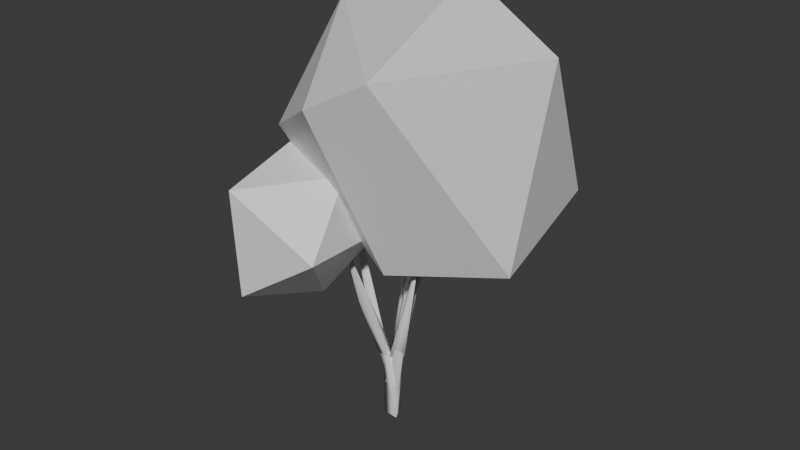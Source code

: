 # Source: SmallTree02-LOWLOD.blend  (saved by Blender 4.1.24; exported with 4.5.12 LTS)
import bpy
from mathutils import Matrix  # noqa: F401  (used for matrix-valued properties, if any)

bpy.ops.wm.read_factory_settings(use_empty=True)
scene = bpy.context.scene
scene.name = 'Scene'

# ---- materials (node trees are filled in below, after node groups)
mat_trunk_001 = bpy.data.materials.new('trunk.001')
mat_trunk_001.use_transparent_shadow = False
mat_leaf_002 = bpy.data.materials.new('leaf.002')
mat_leaf_002.use_transparent_shadow = False

# ---- material node trees
mat_trunk_001.use_nodes = True; mat_trunk_001.node_tree.nodes.clear()
_N = mat_trunk_001.node_tree.nodes; _L = mat_trunk_001.node_tree.links
n0 = _N.new('ShaderNodeBsdfPrincipled'); n0.name = 'Principled BSDF'; n0.location = (10, 300)
n1 = _N.new('ShaderNodeOutputMaterial'); n1.name = 'Material Output'; n1.location = (300, 300)
_L.new(n0.outputs[0], n1.inputs[0])
n1.is_active_output = True
mat_leaf_002.use_nodes = True; mat_leaf_002.node_tree.nodes.clear()
_N = mat_leaf_002.node_tree.nodes; _L = mat_leaf_002.node_tree.links
n0 = _N.new('ShaderNodeBsdfPrincipled'); n0.name = 'Principled BSDF'; n0.location = (10, 300)
n1 = _N.new('ShaderNodeOutputMaterial'); n1.name = 'Material Output'; n1.location = (300, 300)
_L.new(n0.outputs[0], n1.inputs[0])
n1.is_active_output = True

# ---- world
world_world = bpy.data.worlds.new('World'); scene.world = world_world
world_world.use_nodes = True; world_world.node_tree.nodes.clear()
_N = world_world.node_tree.nodes; _L = world_world.node_tree.links
n0 = _N.new('ShaderNodeOutputWorld'); n0.name = 'World Output'; n0.location = (300, 300)
n1 = _N.new('ShaderNodeBackground'); n1.name = 'Background'; n1.location = (10, 300)
n1.inputs[0].default_value = (0.05088, 0.05088, 0.05088, 1.0)
_L.new(n1.outputs[0], n0.inputs[0])
n0.is_active_output = True
world_world.color = (0.05088, 0.05088, 0.05088)
world_world.use_sun_shadow = False
world_world.sun_shadow_jitter_overblur = 0.0

# ---- meshes
me_icosphere_005 = bpy.data.meshes.new('Icosphere.005')
me_icosphere_005.from_pydata([(-0.004608, -0.00935, -1.121), (0.8784, -0.6706, -0.5714), (-0.2965, -0.906, -0.4771), (-0.9635, 0.002515, -0.4822), (-0.3619, 1.069, -0.5853), (0.8451, 0.6179, -0.5576), (0.344, -1.078, 0.5752), (-0.8675, -0.6308, 0.5351), (-0.8265, 0.5878, 0.5006), (0.2593, 1.03, 0.5489), (1.113, -0.03564, 0.5609), (-0.01604, -0.01537, 1.218), (-0.1725, -0.5412, -0.9196), (0.4589, -0.3464, -0.9525), (0.2784, -0.8805, -0.5776), (1.034, -0.01302, -0.6696), (0.4651, 0.3309, -0.962), (-0.6089, 0.01905, -0.9669), (-0.734, -0.5281, -0.5611), (-0.1844, 0.553, -0.9801), (-0.7473, 0.5349, -0.5712), (0.3302, 0.9914, -0.6724), (1.079, -0.3586, 0.005488), (1.13, 0.3749, 0.002509), (-0.001566, -1.168, 0.01094), (0.6705, -0.9443, 0.01093), (-1.054, -0.3338, -0.005887), (-0.6488, -0.8971, 0.006281), (-0.7266, 0.963, 0.006199), (-1.088, 0.3531, -0.004116), (0.6698, 0.9298, -0.01329), (0.003847, 1.263, 0.0122), (0.7959, -0.5949, 0.6245), (-0.3393, -1.053, 0.6878), (-1.013, 0.0003606, 0.6119), (-0.3012, 0.9047, 0.5953), (0.8211, 0.5332, 0.6747), (0.204, -0.6568, 1.097), (0.67, -0.03422, 1.124), (-0.5408, -0.3986, 1.067), (-0.4935, 0.342, 0.9621), (0.1422, 0.5647, 1.031), (-1.067, 0.0499, -1.583), (-0.6862, -0.236, -1.299), (-1.241, -0.4943, -1.343), (-1.539, 0.05142, -1.291), (-1.249, 0.6059, -1.336), (-0.6882, 0.3303, -1.284), (-0.9169, -0.4486, -0.7997), (-1.594, -0.3352, -0.7144), (-1.53, 0.4076, -0.7369), (-0.8701, 0.6371, -0.7322), (-0.6031, 0.05809, -0.8224), (-1.055, 0.05163, -0.3764), (-1.161, -0.2532, -1.552), (-0.8425, -0.1241, -1.514), (-0.9165, -0.4418, -1.377), (-0.6339, 0.05487, -1.32), (-0.8471, 0.2168, -1.491), (-1.344, 0.05205, -1.511), (-1.468, -0.2596, -1.363), (-1.155, 0.3393, -1.52), (-1.459, 0.3541, -1.355), (-0.9196, 0.5275, -1.352), (-0.5832, -0.1009, -1.055), (-0.5714, 0.2172, -1.054), (-1.076, -0.5832, -1.064), (-0.7518, -0.3966, -1.066), (-1.659, -0.153, -1.037), (-1.477, -0.5175, -1.047), (-1.484, 0.6329, -1.045), (-1.593, 0.233, -1.049), (-0.7274, 0.5183, -1.055), (-1.07, 0.7793, -1.047), (-0.7097, -0.2025, -0.7806), (-1.265, -0.5255, -0.6818), (-1.607, 0.04097, -0.6977), (-1.252, 0.6819, -0.618), (-0.6663, 0.3425, -0.7465), (-0.9717, -0.2546, -0.5134), (-0.7596, 0.06039, -0.5541), (-1.373, -0.1734, -0.4247), (-1.34, 0.26, -0.4546), (-0.9398, 0.3917, -0.4725), (-0.6596, -0.7318, -1.265), (-0.1328, -1.139, -0.9063), (-0.8452, -1.395, -0.9322), (-1.292, -0.6992, -0.9198), (-0.8374, -0.2583, -0.8607), (-0.2729, -0.4258, -0.8701), (-0.4877, -1.308, -0.2752), (-1.148, -1.054, -0.2916), (-1.099, -0.4125, -0.3447), (-0.5507, -0.2675, -0.3609), (-0.1781, -0.7408, -0.3377), (-0.693, -0.7212, -0.04775), (-0.7587, -1.108, -1.241), (-0.3609, -0.9627, -1.193), (-0.4294, -1.405, -1.005), (-0.152, -0.7442, -0.9296), (-0.4227, -0.5449, -1.126), (-1.002, -0.73, -1.178), (-1.137, -1.086, -0.9817), (-0.7688, -0.4384, -1.115), (-1.081, -0.4313, -0.9209), (-0.5384, -0.2727, -0.9099), (-0.07443, -0.9519, -0.5897), (-0.1488, -0.5571, -0.6061), (-0.6492, -1.484, -0.5688), (-0.2214, -1.356, -0.5663), (-1.389, -0.9146, -0.5952), (-1.062, -1.292, -0.5792), (-1.009, -0.2824, -0.6035), (-1.324, -0.4718, -0.5998), (-0.3738, -0.2809, -0.6073), (-0.6922, -0.1869, -0.6034), (-0.2598, -1.056, -0.2567), (-0.8403, -1.247, -0.2364), (-1.232, -0.6894, -0.2602), (-0.833, -0.292, -0.3183), (-0.3267, -0.4519, -0.3166), (-0.5902, -1.027, -0.08459), (-0.4038, -0.7307, -0.119), (-0.931, -0.8967, -0.09628), (-0.9208, -0.5475, -0.1391), (-0.6122, -0.4514, -0.1459)], [], [(0, 13, 12), (1, 13, 15), (0, 12, 17), (0, 17, 19), (0, 19, 16), (1, 15, 22), (2, 14, 24), (3, 18, 26), (4, 20, 28), (5, 21, 30), (1, 22, 25), (2, 24, 27), (3, 26, 29), (4, 28, 31), (5, 30, 23), (6, 32, 37), (7, 33, 39), (8, 34, 40), (9, 35, 41), (10, 36, 38), (38, 41, 11), (38, 36, 41), (36, 9, 41), (41, 40, 11), (41, 35, 40), (35, 8, 40), (40, 39, 11), (40, 34, 39), (34, 7, 39), (39, 37, 11), (39, 33, 37), (33, 6, 37), (37, 38, 11), (37, 32, 38), (32, 10, 38), (23, 36, 10), (23, 30, 36), (30, 9, 36), (31, 35, 9), (31, 28, 35), (28, 8, 35), (29, 34, 8), (29, 26, 34), (26, 7, 34), (27, 33, 7), (27, 24, 33), (24, 6, 33), (25, 32, 6), (25, 22, 32), (22, 10, 32), (30, 31, 9), (30, 21, 31), (21, 4, 31), (28, 29, 8), (28, 20, 29), (20, 3, 29), (26, 27, 7), (26, 18, 27), (18, 2, 27), (24, 25, 6), (24, 14, 25), (14, 1, 25), (22, 23, 10), (22, 15, 23), (15, 5, 23), (16, 21, 5), (16, 19, 21), (19, 4, 21), (19, 20, 4), (19, 17, 20), (17, 3, 20), (17, 18, 3), (17, 12, 18), (12, 2, 18), (15, 16, 5), (15, 13, 16), (13, 0, 16), (12, 14, 2), (12, 13, 14), (13, 1, 14), (42, 55, 54), (43, 55, 57), (42, 54, 59), (42, 59, 61), (42, 61, 58), (43, 57, 64), (44, 56, 66), (45, 60, 68), (46, 62, 70), (47, 63, 72), (43, 64, 67), (44, 66, 69), (45, 68, 71), (46, 70, 73), (47, 72, 65), (48, 74, 79), (49, 75, 81), (50, 76, 82), (51, 77, 83), (52, 78, 80), (80, 83, 53), (80, 78, 83), (78, 51, 83), (83, 82, 53), (83, 77, 82), (77, 50, 82), (82, 81, 53), (82, 76, 81), (76, 49, 81), (81, 79, 53), (81, 75, 79), (75, 48, 79), (79, 80, 53), (79, 74, 80), (74, 52, 80), (65, 78, 52), (65, 72, 78), (72, 51, 78), (73, 77, 51), (73, 70, 77), (70, 50, 77), (71, 76, 50), (71, 68, 76), (68, 49, 76), (69, 75, 49), (69, 66, 75), (66, 48, 75), (67, 74, 48), (67, 64, 74), (64, 52, 74), (72, 73, 51), (72, 63, 73), (63, 46, 73), (70, 71, 50), (70, 62, 71), (62, 45, 71), (68, 69, 49), (68, 60, 69), (60, 44, 69), (66, 67, 48), (66, 56, 67), (56, 43, 67), (64, 65, 52), (64, 57, 65), (57, 47, 65), (58, 63, 47), (58, 61, 63), (61, 46, 63), (61, 62, 46), (61, 59, 62), (59, 45, 62), (59, 60, 45), (59, 54, 60), (54, 44, 60), (57, 58, 47), (57, 55, 58), (55, 42, 58), (54, 56, 44), (54, 55, 56), (55, 43, 56), (84, 97, 96), (85, 97, 99), (84, 96, 101), (84, 101, 103), (84, 103, 100), (85, 99, 106), (86, 98, 108), (87, 102, 110), (88, 104, 112), (89, 105, 114), (85, 106, 109), (86, 108, 111), (87, 110, 113), (88, 112, 115), (89, 114, 107), (90, 116, 121), (91, 117, 123), (92, 118, 124), (93, 119, 125), (94, 120, 122), (122, 125, 95), (122, 120, 125), (120, 93, 125), (125, 124, 95), (125, 119, 124), (119, 92, 124), (124, 123, 95), (124, 118, 123), (118, 91, 123), (123, 121, 95), (123, 117, 121), (117, 90, 121), (121, 122, 95), (121, 116, 122), (116, 94, 122), (107, 120, 94), (107, 114, 120), (114, 93, 120), (115, 119, 93), (115, 112, 119), (112, 92, 119), (113, 118, 92), (113, 110, 118), (110, 91, 118), (111, 117, 91), (111, 108, 117), (108, 90, 117), (109, 116, 90), (109, 106, 116), (106, 94, 116), (114, 115, 93), (114, 105, 115), (105, 88, 115), (112, 113, 92), (112, 104, 113), (104, 87, 113), (110, 111, 91), (110, 102, 111), (102, 86, 111), (108, 109, 90), (108, 98, 109), (98, 85, 109), (106, 107, 94), (106, 99, 107), (99, 89, 107), (100, 105, 89), (100, 103, 105), (103, 88, 105), (103, 104, 88), (103, 101, 104), (101, 87, 104), (101, 102, 87), (101, 96, 102), (96, 86, 102), (99, 100, 89), (99, 97, 100), (97, 84, 100), (96, 98, 86), (96, 97, 98), (97, 85, 98)])
_uv = me_icosphere_005.uv_layers.new(name='UVMap')
_uv.uv.foreach_set('vector', [0.1818, 0.0, 0.2273, 0.07873, 0.1364, 0.07873, 0.2727, 0.1575, 0.3182, 0.07873, 0.3636, 0.1575, 0.9091, 0.0, 0.9545, 0.07873, 0.8636, 0.07873, 0.7273, 0.0, 0.7727, 0.07873, 0.6818, 0.07873, 0.5455, 0.0, 0.5909, 0.07873, 0.5, 0.07873, 0.2727, 0.1575, 0.3636, 0.1575, 0.3182, 0.2362, 0.09091, 0.1575, 0.1818, 0.1575, 0.1364, 0.2362, 0.8182, 0.1575, 0.9091, 0.1575, 0.8636, 0.2362, 0.6364, 0.1575, 0.7273, 0.1575, 0.6818, 0.2362, 0.4545, 0.1575, 0.5455, 0.1575, 0.5, 0.2362, 0.2727, 0.1575, 0.3182, 0.2362, 0.2273, 0.2362, 0.09091, 0.1575, 0.1364, 0.2362, 0.04546, 0.2362, 0.8182, 0.1575, 0.8636, 0.2362, 0.7727, 0.2362, 0.6364, 0.1575, 0.6818, 0.2362, 0.5909, 0.2362, 0.4545, 0.1575, 0.5, 0.2362, 0.4091, 0.2362, 0.1818, 0.3149, 0.2727, 0.3149, 0.2273, 0.3937, 0.0, 0.3149, 0.09091, 0.3149, 0.04546, 0.3937, 0.7273, 0.3149, 0.8182, 0.3149, 0.7727, 0.3937, 0.5455, 0.3149, 0.6364, 0.3149, 0.5909, 0.3937, 0.3636, 0.3149, 0.4545, 0.3149, 0.4091, 0.3937, 0.4091, 0.3937, 0.5, 0.3937, 0.4545, 0.4724, 0.4091, 0.3937, 0.4545, 0.3149, 0.5, 0.3937, 0.4545, 0.3149, 0.5455, 0.3149, 0.5, 0.3937, 0.5909, 0.3937, 0.6818, 0.3937, 0.6364, 0.4724, 0.5909, 0.3937, 0.6364, 0.3149, 0.6818, 0.3937, 0.6364, 0.3149, 0.7273, 0.3149, 0.6818, 0.3937, 0.7727, 0.3937, 0.8636, 0.3937, 0.8182, 0.4724, 0.7727, 0.3937, 0.8182, 0.3149, 0.8636, 0.3937, 0.8182, 0.3149, 0.9091, 0.3149, 0.8636, 0.3937, 0.04546, 0.3937, 0.1364, 0.3937, 0.09091, 0.4724, 0.04546, 0.3937, 0.09091, 0.3149, 0.1364, 0.3937, 0.09091, 0.3149, 0.1818, 0.3149, 0.1364, 0.3937, 0.2273, 0.3937, 0.3182, 0.3937, 0.2727, 0.4724, 0.2273, 0.3937, 0.2727, 0.3149, 0.3182, 0.3937, 0.2727, 0.3149, 0.3636, 0.3149, 0.3182, 0.3937, 0.4091, 0.2362, 0.4545, 0.3149, 0.3636, 0.3149, 0.4091, 0.2362, 0.5, 0.2362, 0.4545, 0.3149, 0.5, 0.2362, 0.5455, 0.3149, 0.4545, 0.3149, 0.5909, 0.2362, 0.6364, 0.3149, 0.5455, 0.3149, 0.5909, 0.2362, 0.6818, 0.2362, 0.6364, 0.3149, 0.6818, 0.2362, 0.7273, 0.3149, 0.6364, 0.3149, 0.7727, 0.2362, 0.8182, 0.3149, 0.7273, 0.3149, 0.7727, 0.2362, 0.8636, 0.2362, 0.8182, 0.3149, 0.8636, 0.2362, 0.9091, 0.3149, 0.8182, 0.3149, 0.04546, 0.2362, 0.09091, 0.3149, 0.0, 0.3149, 0.04546, 0.2362, 0.1364, 0.2362, 0.09091, 0.3149, 0.1364, 0.2362, 0.1818, 0.3149, 0.09091, 0.3149, 0.2273, 0.2362, 0.2727, 0.3149, 0.1818, 0.3149, 0.2273, 0.2362, 0.3182, 0.2362, 0.2727, 0.3149, 0.3182, 0.2362, 0.3636, 0.3149, 0.2727, 0.3149, 0.5, 0.2362, 0.5909, 0.2362, 0.5455, 0.3149, 0.5, 0.2362, 0.5455, 0.1575, 0.5909, 0.2362, 0.5455, 0.1575, 0.6364, 0.1575, 0.5909, 0.2362, 0.6818, 0.2362, 0.7727, 0.2362, 0.7273, 0.3149, 0.6818, 0.2362, 0.7273, 0.1575, 0.7727, 0.2362, 0.7273, 0.1575, 0.8182, 0.1575, 0.7727, 0.2362, 0.8636, 0.2362, 0.9545, 0.2362, 0.9091, 0.3149, 0.8636, 0.2362, 0.9091, 0.1575, 0.9545, 0.2362, 0.9091, 0.1575, 1.0, 0.1575, 0.9545, 0.2362, 0.1364, 0.2362, 0.2273, 0.2362, 0.1818, 0.3149, 0.1364, 0.2362, 0.1818, 0.1575, 0.2273, 0.2362, 0.1818, 0.1575, 0.2727, 0.1575, 0.2273, 0.2362, 0.3182, 0.2362, 0.4091, 0.2362, 0.3636, 0.3149, 0.3182, 0.2362, 0.3636, 0.1575, 0.4091, 0.2362, 0.3636, 0.1575, 0.4545, 0.1575, 0.4091, 0.2362, 0.5, 0.07873, 0.5455, 0.1575, 0.4545, 0.1575, 0.5, 0.07873, 0.5909, 0.07873, 0.5455, 0.1575, 0.5909, 0.07873, 0.6364, 0.1575, 0.5455, 0.1575, 0.6818, 0.07873, 0.7273, 0.1575, 0.6364, 0.1575, 0.6818, 0.07873, 0.7727, 0.07873, 0.7273, 0.1575, 0.7727, 0.07873, 0.8182, 0.1575, 0.7273, 0.1575, 0.8636, 0.07873, 0.9091, 0.1575, 0.8182, 0.1575, 0.8636, 0.07873, 0.9545, 0.07873, 0.9091, 0.1575, 0.9545, 0.07873, 1.0, 0.1575, 0.9091, 0.1575, 0.3636, 0.1575, 0.4091, 0.07873, 0.4545, 0.1575, 0.3636, 0.1575, 0.3182, 0.07873, 0.4091, 0.07873, 0.3182, 0.07873, 0.3636, 0.0, 0.4091, 0.07873, 0.1364, 0.07873, 0.1818, 0.1575, 0.09091, 0.1575, 0.1364, 0.07873, 0.2273, 0.07873, 0.1818, 0.1575, 0.2273, 0.07873, 0.2727, 0.1575, 0.1818, 0.1575, 0.1818, 0.0, 0.2273, 0.07873, 0.1364, 0.07873, 0.2727, 0.1575, 0.3182, 0.07873, 0.3636, 0.1575, 0.9091, 0.0, 0.9545, 0.07873, 0.8636, 0.07873, 0.7273, 0.0, 0.7727, 0.07873, 0.6818, 0.07873, 0.5455, 0.0, 0.5909, 0.07873, 0.5, 0.07873, 0.2727, 0.1575, 0.3636, 0.1575, 0.3182, 0.2362, 0.09091, 0.1575, 0.1818, 0.1575, 0.1364, 0.2362, 0.8182, 0.1575, 0.9091, 0.1575, 0.8636, 0.2362, 0.6364, 0.1575, 0.7273, 0.1575, 0.6818, 0.2362, 0.4545, 0.1575, 0.5455, 0.1575, 0.5, 0.2362, 0.2727, 0.1575, 0.3182, 0.2362, 0.2273, 0.2362, 0.09091, 0.1575, 0.1364, 0.2362, 0.04546, 0.2362, 0.8182, 0.1575, 0.8636, 0.2362, 0.7727, 0.2362, 0.6364, 0.1575, 0.6818, 0.2362, 0.5909, 0.2362, 0.4545, 0.1575, 0.5, 0.2362, 0.4091, 0.2362, 0.1818, 0.3149, 0.2727, 0.3149, 0.2273, 0.3937, 0.0, 0.3149, 0.09091, 0.3149, 0.04546, 0.3937, 0.7273, 0.3149, 0.8182, 0.3149, 0.7727, 0.3937, 0.5455, 0.3149, 0.6364, 0.3149, 0.5909, 0.3937, 0.3636, 0.3149, 0.4545, 0.3149, 0.4091, 0.3937, 0.4091, 0.3937, 0.5, 0.3937, 0.4545, 0.4724, 0.4091, 0.3937, 0.4545, 0.3149, 0.5, 0.3937, 0.4545, 0.3149, 0.5455, 0.3149, 0.5, 0.3937, 0.5909, 0.3937, 0.6818, 0.3937, 0.6364, 0.4724, 0.5909, 0.3937, 0.6364, 0.3149, 0.6818, 0.3937, 0.6364, 0.3149, 0.7273, 0.3149, 0.6818, 0.3937, 0.7727, 0.3937, 0.8636, 0.3937, 0.8182, 0.4724, 0.7727, 0.3937, 0.8182, 0.3149, 0.8636, 0.3937, 0.8182, 0.3149, 0.9091, 0.3149, 0.8636, 0.3937, 0.04546, 0.3937, 0.1364, 0.3937, 0.09091, 0.4724, 0.04546, 0.3937, 0.09091, 0.3149, 0.1364, 0.3937, 0.09091, 0.3149, 0.1818, 0.3149, 0.1364, 0.3937, 0.2273, 0.3937, 0.3182, 0.3937, 0.2727, 0.4724, 0.2273, 0.3937, 0.2727, 0.3149, 0.3182, 0.3937, 0.2727, 0.3149, 0.3636, 0.3149, 0.3182, 0.3937, 0.4091, 0.2362, 0.4545, 0.3149, 0.3636, 0.3149, 0.4091, 0.2362, 0.5, 0.2362, 0.4545, 0.3149, 0.5, 0.2362, 0.5455, 0.3149, 0.4545, 0.3149, 0.5909, 0.2362, 0.6364, 0.3149, 0.5455, 0.3149, 0.5909, 0.2362, 0.6818, 0.2362, 0.6364, 0.3149, 0.6818, 0.2362, 0.7273, 0.3149, 0.6364, 0.3149, 0.7727, 0.2362, 0.8182, 0.3149, 0.7273, 0.3149, 0.7727, 0.2362, 0.8636, 0.2362, 0.8182, 0.3149, 0.8636, 0.2362, 0.9091, 0.3149, 0.8182, 0.3149, 0.04546, 0.2362, 0.09091, 0.3149, 0.0, 0.3149, 0.04546, 0.2362, 0.1364, 0.2362, 0.09091, 0.3149, 0.1364, 0.2362, 0.1818, 0.3149, 0.09091, 0.3149, 0.2273, 0.2362, 0.2727, 0.3149, 0.1818, 0.3149, 0.2273, 0.2362, 0.3182, 0.2362, 0.2727, 0.3149, 0.3182, 0.2362, 0.3636, 0.3149, 0.2727, 0.3149, 0.5, 0.2362, 0.5909, 0.2362, 0.5455, 0.3149, 0.5, 0.2362, 0.5455, 0.1575, 0.5909, 0.2362, 0.5455, 0.1575, 0.6364, 0.1575, 0.5909, 0.2362, 0.6818, 0.2362, 0.7727, 0.2362, 0.7273, 0.3149, 0.6818, 0.2362, 0.7273, 0.1575, 0.7727, 0.2362, 0.7273, 0.1575, 0.8182, 0.1575, 0.7727, 0.2362, 0.8636, 0.2362, 0.9545, 0.2362, 0.9091, 0.3149, 0.8636, 0.2362, 0.9091, 0.1575, 0.9545, 0.2362, 0.9091, 0.1575, 1.0, 0.1575, 0.9545, 0.2362, 0.1364, 0.2362, 0.2273, 0.2362, 0.1818, 0.3149, 0.1364, 0.2362, 0.1818, 0.1575, 0.2273, 0.2362, 0.1818, 0.1575, 0.2727, 0.1575, 0.2273, 0.2362, 0.3182, 0.2362, 0.4091, 0.2362, 0.3636, 0.3149, 0.3182, 0.2362, 0.3636, 0.1575, 0.4091, 0.2362, 0.3636, 0.1575, 0.4545, 0.1575, 0.4091, 0.2362, 0.5, 0.07873, 0.5455, 0.1575, 0.4545, 0.1575, 0.5, 0.07873, 0.5909, 0.07873, 0.5455, 0.1575, 0.5909, 0.07873, 0.6364, 0.1575, 0.5455, 0.1575, 0.6818, 0.07873, 0.7273, 0.1575, 0.6364, 0.1575, 0.6818, 0.07873, 0.7727, 0.07873, 0.7273, 0.1575, 0.7727, 0.07873, 0.8182, 0.1575, 0.7273, 0.1575, 0.8636, 0.07873, 0.9091, 0.1575, 0.8182, 0.1575, 0.8636, 0.07873, 0.9545, 0.07873, 0.9091, 0.1575, 0.9545, 0.07873, 1.0, 0.1575, 0.9091, 0.1575, 0.3636, 0.1575, 0.4091, 0.07873, 0.4545, 0.1575, 0.3636, 0.1575, 0.3182, 0.07873, 0.4091, 0.07873, 0.3182, 0.07873, 0.3636, 0.0, 0.4091, 0.07873, 0.1364, 0.07873, 0.1818, 0.1575, 0.09091, 0.1575, 0.1364, 0.07873, 0.2273, 0.07873, 0.1818, 0.1575, 0.2273, 0.07873, 0.2727, 0.1575, 0.1818, 0.1575, 0.1818, 0.0, 0.2273, 0.07873, 0.1364, 0.07873, 0.2727, 0.1575, 0.3182, 0.07873, 0.3636, 0.1575, 0.9091, 0.0, 0.9545, 0.07873, 0.8636, 0.07873, 0.7273, 0.0, 0.7727, 0.07873, 0.6818, 0.07873, 0.5455, 0.0, 0.5909, 0.07873, 0.5, 0.07873, 0.2727, 0.1575, 0.3636, 0.1575, 0.3182, 0.2362, 0.09091, 0.1575, 0.1818, 0.1575, 0.1364, 0.2362, 0.8182, 0.1575, 0.9091, 0.1575, 0.8636, 0.2362, 0.6364, 0.1575, 0.7273, 0.1575, 0.6818, 0.2362, 0.4545, 0.1575, 0.5455, 0.1575, 0.5, 0.2362, 0.2727, 0.1575, 0.3182, 0.2362, 0.2273, 0.2362, 0.09091, 0.1575, 0.1364, 0.2362, 0.04546, 0.2362, 0.8182, 0.1575, 0.8636, 0.2362, 0.7727, 0.2362, 0.6364, 0.1575, 0.6818, 0.2362, 0.5909, 0.2362, 0.4545, 0.1575, 0.5, 0.2362, 0.4091, 0.2362, 0.1818, 0.3149, 0.2727, 0.3149, 0.2273, 0.3937, 0.0, 0.3149, 0.09091, 0.3149, 0.04546, 0.3937, 0.7273, 0.3149, 0.8182, 0.3149, 0.7727, 0.3937, 0.5455, 0.3149, 0.6364, 0.3149, 0.5909, 0.3937, 0.3636, 0.3149, 0.4545, 0.3149, 0.4091, 0.3937, 0.4091, 0.3937, 0.5, 0.3937, 0.4545, 0.4724, 0.4091, 0.3937, 0.4545, 0.3149, 0.5, 0.3937, 0.4545, 0.3149, 0.5455, 0.3149, 0.5, 0.3937, 0.5909, 0.3937, 0.6818, 0.3937, 0.6364, 0.4724, 0.5909, 0.3937, 0.6364, 0.3149, 0.6818, 0.3937, 0.6364, 0.3149, 0.7273, 0.3149, 0.6818, 0.3937, 0.7727, 0.3937, 0.8636, 0.3937, 0.8182, 0.4724, 0.7727, 0.3937, 0.8182, 0.3149, 0.8636, 0.3937, 0.8182, 0.3149, 0.9091, 0.3149, 0.8636, 0.3937, 0.04546, 0.3937, 0.1364, 0.3937, 0.09091, 0.4724, 0.04546, 0.3937, 0.09091, 0.3149, 0.1364, 0.3937, 0.09091, 0.3149, 0.1818, 0.3149, 0.1364, 0.3937, 0.2273, 0.3937, 0.3182, 0.3937, 0.2727, 0.4724, 0.2273, 0.3937, 0.2727, 0.3149, 0.3182, 0.3937, 0.2727, 0.3149, 0.3636, 0.3149, 0.3182, 0.3937, 0.4091, 0.2362, 0.4545, 0.3149, 0.3636, 0.3149, 0.4091, 0.2362, 0.5, 0.2362, 0.4545, 0.3149, 0.5, 0.2362, 0.5455, 0.3149, 0.4545, 0.3149, 0.5909, 0.2362, 0.6364, 0.3149, 0.5455, 0.3149, 0.5909, 0.2362, 0.6818, 0.2362, 0.6364, 0.3149, 0.6818, 0.2362, 0.7273, 0.3149, 0.6364, 0.3149, 0.7727, 0.2362, 0.8182, 0.3149, 0.7273, 0.3149, 0.7727, 0.2362, 0.8636, 0.2362, 0.8182, 0.3149, 0.8636, 0.2362, 0.9091, 0.3149, 0.8182, 0.3149, 0.04546, 0.2362, 0.09091, 0.3149, 0.0, 0.3149, 0.04546, 0.2362, 0.1364, 0.2362, 0.09091, 0.3149, 0.1364, 0.2362, 0.1818, 0.3149, 0.09091, 0.3149, 0.2273, 0.2362, 0.2727, 0.3149, 0.1818, 0.3149, 0.2273, 0.2362, 0.3182, 0.2362, 0.2727, 0.3149, 0.3182, 0.2362, 0.3636, 0.3149, 0.2727, 0.3149, 0.5, 0.2362, 0.5909, 0.2362, 0.5455, 0.3149, 0.5, 0.2362, 0.5455, 0.1575, 0.5909, 0.2362, 0.5455, 0.1575, 0.6364, 0.1575, 0.5909, 0.2362, 0.6818, 0.2362, 0.7727, 0.2362, 0.7273, 0.3149, 0.6818, 0.2362, 0.7273, 0.1575, 0.7727, 0.2362, 0.7273, 0.1575, 0.8182, 0.1575, 0.7727, 0.2362, 0.8636, 0.2362, 0.9545, 0.2362, 0.9091, 0.3149, 0.8636, 0.2362, 0.9091, 0.1575, 0.9545, 0.2362, 0.9091, 0.1575, 1.0, 0.1575, 0.9545, 0.2362, 0.1364, 0.2362, 0.2273, 0.2362, 0.1818, 0.3149, 0.1364, 0.2362, 0.1818, 0.1575, 0.2273, 0.2362, 0.1818, 0.1575, 0.2727, 0.1575, 0.2273, 0.2362, 0.3182, 0.2362, 0.4091, 0.2362, 0.3636, 0.3149, 0.3182, 0.2362, 0.3636, 0.1575, 0.4091, 0.2362, 0.3636, 0.1575, 0.4545, 0.1575, 0.4091, 0.2362, 0.5, 0.07873, 0.5455, 0.1575, 0.4545, 0.1575, 0.5, 0.07873, 0.5909, 0.07873, 0.5455, 0.1575, 0.5909, 0.07873, 0.6364, 0.1575, 0.5455, 0.1575, 0.6818, 0.07873, 0.7273, 0.1575, 0.6364, 0.1575, 0.6818, 0.07873, 0.7727, 0.07873, 0.7273, 0.1575, 0.7727, 0.07873, 0.8182, 0.1575, 0.7273, 0.1575, 0.8636, 0.07873, 0.9091, 0.1575, 0.8182, 0.1575, 0.8636, 0.07873, 0.9545, 0.07873, 0.9091, 0.1575, 0.9545, 0.07873, 1.0, 0.1575, 0.9091, 0.1575, 0.3636, 0.1575, 0.4091, 0.07873, 0.4545, 0.1575, 0.3636, 0.1575, 0.3182, 0.07873, 0.4091, 0.07873, 0.3182, 0.07873, 0.3636, 0.0, 0.4091, 0.07873, 0.1364, 0.07873, 0.1818, 0.1575, 0.09091, 0.1575, 0.1364, 0.07873, 0.2273, 0.07873, 0.1818, 0.1575, 0.2273, 0.07873, 0.2727, 0.1575, 0.1818, 0.1575])
me_icosphere_005.materials.append(mat_leaf_002)
me_icosphere_005.update()

# ---- curves / text
cu_tree_002 = bpy.data.curves.new('tree.002', 'CURVE')
cu_tree_002.dimensions = '3D'
_sp = cu_tree_002.splines.new('BEZIER'); _sp.bezier_points.add(6)
_sp.bezier_points.foreach_set('co', [0.0, 0.0, 0.0, 0.0, 0.0, 1.659, -0.2869, -0.2331, 3.277, -0.8461, -0.217, 4.839, -1.447, -0.03517, 6.374, -1.908, 0.07426, 7.965, -2.656, 0.3335, 9.423])
_sp.bezier_points.foreach_set('handle_left', [0.0, 0.0, -0.5531, 0.0, 0.0, 1.106, -0.1912, -0.1554, 2.738, -0.6597, -0.2224, 4.318, -1.247, -0.09577, 5.863, -1.755, 0.03779, 7.435, -2.407, 0.2471, 8.937])
_sp.bezier_points.foreach_set('handle_right', [0.0, 0.0, 0.5531, -0.09562, -0.07771, 2.198, -0.4733, -0.2277, 3.797, -1.047, -0.1564, 5.351, -1.601, 0.001309, 6.905, -2.158, 0.1607, 8.451, -2.905, 0.42, 9.909])
for _p, _l, _r in zip(_sp.bezier_points, ['VECTOR', 'VECTOR', 'VECTOR', 'VECTOR', 'VECTOR', 'VECTOR', 'VECTOR'], ['VECTOR', 'VECTOR', 'VECTOR', 'VECTOR', 'VECTOR', 'VECTOR', 'VECTOR']): _p.handle_left_type = _l; _p.handle_right_type = _r
_sp.bezier_points.foreach_set('radius', [0.4425, 0.3873, 0.3322, 0.2771, 0.222, 0.1669, 0.1117])
_sp.resolution_u = 4
_sp = cu_tree_002.splines.new('BEZIER'); _sp.bezier_points.add(6)
_sp.bezier_points.foreach_set('co', [0.0, 0.0, 1.659, -0.04168, 0.3176, 3.287, 0.3512, 0.465, 4.893, 0.6175, 0.6482, 6.52, 1.007, 1.369, 7.963, 1.262, 2.255, 9.342, 1.815, 3.002, 10.72])
_sp.bezier_points.foreach_set('handle_left', [0.01389, -0.1059, 1.117, -0.02779, 0.2117, 2.745, 0.2202, 0.4159, 4.357, 0.5287, 0.5871, 5.977, 0.8771, 1.128, 7.482, 1.177, 1.96, 8.882, 1.631, 2.753, 10.26])
_sp.bezier_points.foreach_set('handle_right', [-0.01389, 0.1059, 2.202, 0.08928, 0.3667, 3.822, 0.44, 0.5261, 5.435, 0.7473, 0.8883, 7.001, 1.092, 1.664, 8.423, 1.446, 2.504, 9.8, 2.0, 3.251, 11.17])
for _p, _l, _r in zip(_sp.bezier_points, ['VECTOR', 'VECTOR', 'VECTOR', 'VECTOR', 'VECTOR', 'VECTOR', 'VECTOR'], ['VECTOR', 'VECTOR', 'VECTOR', 'VECTOR', 'VECTOR', 'VECTOR', 'VECTOR']): _p.handle_left_type = _l; _p.handle_right_type = _r
_sp.bezier_points.foreach_set('radius', [0.3873, 0.3322, 0.2771, 0.222, 0.1669, 0.1117, 0.05662])
_sp.resolution_u = 4
_sp = cu_tree_002.splines.new('BEZIER'); _sp.bezier_points.add(6)
_sp.bezier_points.foreach_set('co', [0.0, 0.0, 1.659, 0.2959, -0.1227, 3.287, 0.5204, 0.002744, 4.926, 0.6665, 0.1618, 6.572, 1.077, 0.2857, 8.174, 1.455, 0.5684, 9.765, 1.948, 0.5321, 11.35])
_sp.bezier_points.foreach_set('handle_left', [-0.09862, 0.04089, 1.117, 0.1972, -0.08179, 2.745, 0.4456, -0.03907, 4.38, 0.6178, 0.1088, 6.023, 0.9399, 0.2444, 7.64, 1.329, 0.4742, 9.235, 1.784, 0.5442, 10.82])
_sp.bezier_points.foreach_set('handle_right', [0.09862, -0.04089, 2.202, 0.3707, -0.08087, 3.834, 0.5691, 0.05577, 5.475, 0.8032, 0.2031, 7.106, 1.203, 0.3799, 8.705, 1.619, 0.5563, 10.29, 2.113, 0.52, 11.88])
for _p, _l, _r in zip(_sp.bezier_points, ['VECTOR', 'VECTOR', 'VECTOR', 'VECTOR', 'VECTOR', 'VECTOR', 'VECTOR'], ['VECTOR', 'VECTOR', 'VECTOR', 'VECTOR', 'VECTOR', 'VECTOR', 'VECTOR']): _p.handle_left_type = _l; _p.handle_right_type = _r
_sp.bezier_points.foreach_set('radius', [0.3873, 0.3322, 0.2771, 0.222, 0.1669, 0.1117, 0.05662])
_sp.resolution_u = 4
_sp = cu_tree_002.splines.new('BEZIER'); _sp.bezier_points.add(4)
_sp.bezier_points.foreach_set('co', [-0.2869, -0.2331, 3.277, -0.4458, -0.7789, 4.836, -0.5296, -1.382, 6.379, -0.7692, -1.739, 7.981, -0.6327, -2.256, 9.552])
_sp.bezier_points.foreach_set('handle_left', [-0.2339, -0.05121, 2.757, -0.3928, -0.597, 4.316, -0.5017, -1.181, 5.865, -0.6893, -1.62, 7.447, -0.6782, -2.083, 9.029])
_sp.bezier_points.foreach_set('handle_right', [-0.3398, -0.415, 3.796, -0.4737, -0.9799, 5.35, -0.6095, -1.501, 6.913, -0.7237, -1.911, 8.505, -0.5871, -2.428, 10.08])
for _p, _l, _r in zip(_sp.bezier_points, ['VECTOR', 'VECTOR', 'VECTOR', 'VECTOR', 'VECTOR'], ['VECTOR', 'VECTOR', 'VECTOR', 'VECTOR', 'VECTOR']): _p.handle_left_type = _l; _p.handle_right_type = _r
_sp.bezier_points.foreach_set('radius', [0.3322, 0.2771, 0.222, 0.1669, 0.1117])
_sp.resolution_u = 4
_sp = cu_tree_002.splines.new('BEZIER'); _sp.bezier_points.add(5)
_sp.bezier_points.foreach_set('co', [-0.04168, 0.3176, 3.287, -0.1943, 0.8841, 4.839, -0.3163, 1.242, 6.455, -0.6844, 1.679, 8.013, -0.9719, 2.066, 9.6, -1.289, 2.225, 11.1])
_sp.bezier_points.foreach_set('handle_left', [0.009204, 0.1287, 2.77, -0.1434, 0.6952, 4.322, -0.2757, 1.123, 5.916, -0.5617, 1.533, 7.493, -0.876, 1.937, 9.071, -1.183, 2.172, 10.6])
_sp.bezier_points.foreach_set('handle_right', [-0.09257, 0.5064, 3.805, -0.235, 1.003, 5.378, -0.439, 1.388, 6.974, -0.7802, 1.808, 8.542, -1.077, 2.119, 10.1, -1.394, 2.279, 11.6])
for _p, _l, _r in zip(_sp.bezier_points, ['VECTOR', 'VECTOR', 'VECTOR', 'VECTOR', 'VECTOR', 'VECTOR'], ['VECTOR', 'VECTOR', 'VECTOR', 'VECTOR', 'VECTOR', 'VECTOR']): _p.handle_left_type = _l; _p.handle_right_type = _r
_sp.bezier_points.foreach_set('radius', [0.3322, 0.2771, 0.222, 0.1669, 0.1117, 0.05662])
_sp.resolution_u = 4
_sp = cu_tree_002.splines.new('BEZIER'); _sp.bezier_points.add(5)
_sp.bezier_points.foreach_set('co', [0.2959, -0.1227, 3.287, 0.9045, -0.5489, 4.771, 1.601, -1.024, 6.2, 2.142, -1.448, 7.71, 2.732, -1.881, 9.2, 3.23, -1.838, 10.78])
_sp.bezier_points.foreach_set('handle_left', [0.09299, 0.01939, 2.793, 0.7016, -0.4068, 4.276, 1.369, -0.8656, 5.724, 1.962, -1.307, 7.207, 2.536, -1.737, 8.703, 3.064, -1.852, 10.25])
_sp.bezier_points.foreach_set('handle_right', [0.4987, -0.2648, 3.782, 1.137, -0.7073, 5.247, 1.781, -1.165, 6.703, 2.339, -1.592, 8.207, 2.898, -1.867, 9.727, 3.396, -1.824, 11.31])
for _p, _l, _r in zip(_sp.bezier_points, ['VECTOR', 'VECTOR', 'VECTOR', 'VECTOR', 'VECTOR', 'VECTOR'], ['VECTOR', 'VECTOR', 'VECTOR', 'VECTOR', 'VECTOR', 'VECTOR']): _p.handle_left_type = _l; _p.handle_right_type = _r
_sp.bezier_points.foreach_set('radius', [0.3322, 0.2771, 0.222, 0.1669, 0.1117, 0.05662])
_sp.resolution_u = 4
_sp = cu_tree_002.splines.new('BEZIER'); _sp.bezier_points.add(3)
_sp.bezier_points.foreach_set('co', [0.6175, 0.6482, 6.52, 0.5919, 0.8561, 8.166, 0.8542, 0.7704, 9.802, 0.6886, 0.7476, 11.45])
_sp.bezier_points.foreach_set('handle_left', [0.626, 0.5789, 5.971, 0.6004, 0.7868, 7.617, 0.7668, 0.799, 9.257, 0.7438, 0.7552, 10.9])
_sp.bezier_points.foreach_set('handle_right', [0.609, 0.7175, 7.069, 0.6794, 0.8275, 8.711, 0.799, 0.7628, 10.35, 0.6334, 0.7399, 12.0])
for _p, _l, _r in zip(_sp.bezier_points, ['VECTOR', 'VECTOR', 'VECTOR', 'VECTOR'], ['VECTOR', 'VECTOR', 'VECTOR', 'VECTOR']): _p.handle_left_type = _l; _p.handle_right_type = _r
_sp.bezier_points.foreach_set('radius', [0.222, 0.1669, 0.1117, 0.05662])
_sp.resolution_u = 4
cu_tree_002.materials.append(mat_trunk_001)
cu_tree_002.bevel_resolution = 1
cu_tree_002.bevel_depth = 1.0
cu_tree_002.resolution_u = 4
cu_tree_002.fill_mode = 'FULL'

# ---- objects
ob_tree = bpy.data.objects.new('tree', cu_tree_002)
ob_leaves = bpy.data.objects.new('leaves', me_icosphere_005)

# ---- transforms, parenting, visibility, modifiers, constraints
ob_tree.location = (0.0, 0.0, 0.0)
_m = ob_tree.modifiers.new('Decimate', 'DECIMATE')
_m.ratio = 0.209
ob_leaves.location = (1.808, 0.1144, 14.37)
ob_leaves.scale = (5.079, 5.079, 5.079)
_m = ob_leaves.modifiers.new('Decimate', 'DECIMATE')
_m.ratio = 0.2164

# ---- collection membership
scene.collection.objects.link(ob_tree)
scene.collection.objects.link(ob_leaves)

# ---- scene / render settings (as saved in the file)
scene.frame_start = 1; scene.frame_end = 250; scene.frame_set(1)
scene.render.engine = 'BLENDER_EEVEE_NEXT'
scene.cycles.sampling_pattern = 'TABULATED_SOBOL'
scene.eevee.ray_tracing_options.trace_max_roughness = 0.0
bpy.context.view_layer.update()

# ---- added for rendering (the .blend has no active camera and no usable light): camera, sun
cam_auto = bpy.data.cameras.new('AutoCamera')
cam_auto.lens = 50.0
cam_auto.sensor_width = 36.0
cam_auto.clip_end = 1000.0
ob_auto_camera = bpy.data.objects.new('AutoCamera', cam_auto)
scene.collection.objects.link(ob_auto_camera)
ob_auto_camera.location = (26.8759, -31.8171, 30.9883)
ob_auto_camera.rotation_euler = (1.09748, -7.21219e-08, 0.694738)
scene.camera = ob_auto_camera
light_auto_sun = bpy.data.lights.new('AutoSun', 'SUN')
light_auto_sun.energy = 3.0
light_auto_sun.angle = 0.0523599
ob_auto_sun = bpy.data.objects.new('AutoSun', light_auto_sun)
scene.collection.objects.link(ob_auto_sun)
ob_auto_sun.rotation_euler = (0.872665, 0.174533, 0.523599)
bpy.context.view_layer.update()

